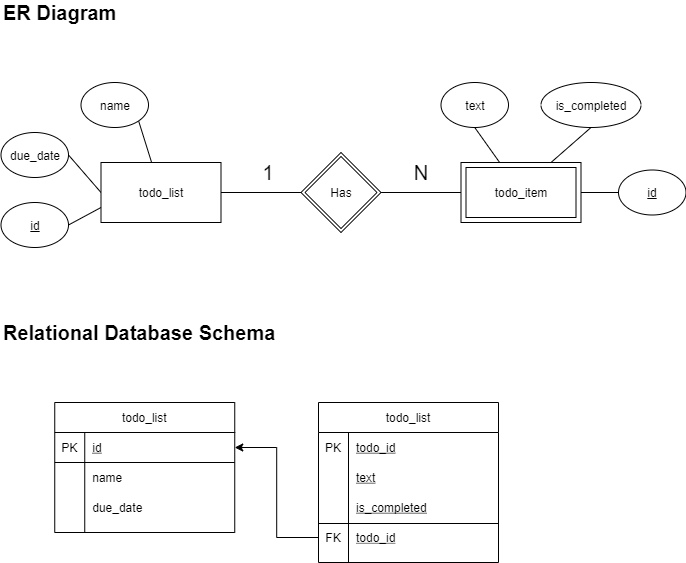

The diagram above was exported from draw.io. Its source (the exported page's mxGraphModel, read from the mxfile embedded in the PNG):
<mxGraphModel dx="1420" dy="762" grid="1" gridSize="10" guides="1" tooltips="1" connect="1" arrows="1" fold="1" page="1" pageScale="1" pageWidth="827" pageHeight="1169" math="0" shadow="0">
  <root>
    <mxCell id="0" />
    <mxCell id="1" parent="0" />
    <mxCell id="T3Nx83zOeM1gn6MiHtZg-15" style="edgeStyle=none;rounded=0;orthogonalLoop=1;jettySize=auto;html=1;exitX=0;exitY=0.5;exitDx=0;exitDy=0;entryX=1;entryY=0.5;entryDx=0;entryDy=0;endArrow=none;endFill=0;" parent="1" source="T3Nx83zOeM1gn6MiHtZg-2" target="T3Nx83zOeM1gn6MiHtZg-4" edge="1">
      <mxGeometry relative="1" as="geometry" />
    </mxCell>
    <mxCell id="T3Nx83zOeM1gn6MiHtZg-2" value="todo_list" style="rounded=0;whiteSpace=wrap;html=1;" parent="1" vertex="1">
      <mxGeometry x="182.5" y="200" width="120" height="60" as="geometry" />
    </mxCell>
    <mxCell id="T3Nx83zOeM1gn6MiHtZg-4" value="due_date" style="ellipse;whiteSpace=wrap;html=1;fontStyle=0" parent="1" vertex="1">
      <mxGeometry x="82.5" y="170" width="67.5" height="45" as="geometry" />
    </mxCell>
    <mxCell id="T3Nx83zOeM1gn6MiHtZg-16" style="edgeStyle=none;rounded=0;orthogonalLoop=1;jettySize=auto;html=1;exitX=1;exitY=1;exitDx=0;exitDy=0;endArrow=none;endFill=0;" parent="1" source="T3Nx83zOeM1gn6MiHtZg-5" target="T3Nx83zOeM1gn6MiHtZg-2" edge="1">
      <mxGeometry relative="1" as="geometry" />
    </mxCell>
    <mxCell id="T3Nx83zOeM1gn6MiHtZg-5" value="name" style="ellipse;whiteSpace=wrap;html=1;fontStyle=0" parent="1" vertex="1">
      <mxGeometry x="162.5" y="120" width="67.5" height="45" as="geometry" />
    </mxCell>
    <mxCell id="T3Nx83zOeM1gn6MiHtZg-13" style="edgeStyle=none;rounded=0;orthogonalLoop=1;jettySize=auto;html=1;exitX=1;exitY=0.5;exitDx=0;exitDy=0;entryX=0;entryY=0.5;entryDx=0;entryDy=0;endArrow=none;endFill=0;" parent="1" source="T3Nx83zOeM1gn6MiHtZg-6" target="T3Nx83zOeM1gn6MiHtZg-7" edge="1">
      <mxGeometry relative="1" as="geometry" />
    </mxCell>
    <mxCell id="T3Nx83zOeM1gn6MiHtZg-14" style="edgeStyle=none;rounded=0;orthogonalLoop=1;jettySize=auto;html=1;exitX=0;exitY=0.5;exitDx=0;exitDy=0;entryX=1;entryY=0.5;entryDx=0;entryDy=0;endArrow=none;endFill=0;" parent="1" source="T3Nx83zOeM1gn6MiHtZg-6" target="T3Nx83zOeM1gn6MiHtZg-2" edge="1">
      <mxGeometry relative="1" as="geometry" />
    </mxCell>
    <mxCell id="T3Nx83zOeM1gn6MiHtZg-6" value="Has" style="shape=rhombus;double=1;perimeter=rhombusPerimeter;whiteSpace=wrap;html=1;align=center;" parent="1" vertex="1">
      <mxGeometry x="382.5" y="190" width="80" height="80" as="geometry" />
    </mxCell>
    <mxCell id="HzhDrkGSaue8FylPyqKj-7" style="rounded=0;orthogonalLoop=1;jettySize=auto;html=1;exitX=1;exitY=0.5;exitDx=0;exitDy=0;entryX=0;entryY=0.5;entryDx=0;entryDy=0;fontSize=20;endArrow=none;endFill=0;" edge="1" parent="1" source="T3Nx83zOeM1gn6MiHtZg-7" target="HzhDrkGSaue8FylPyqKj-6">
      <mxGeometry relative="1" as="geometry" />
    </mxCell>
    <mxCell id="T3Nx83zOeM1gn6MiHtZg-7" value="todo_item" style="shape=ext;margin=3;double=1;whiteSpace=wrap;html=1;align=center;" parent="1" vertex="1">
      <mxGeometry x="542.5" y="200" width="120" height="60" as="geometry" />
    </mxCell>
    <mxCell id="T3Nx83zOeM1gn6MiHtZg-10" style="rounded=0;orthogonalLoop=1;jettySize=auto;html=1;exitX=0.5;exitY=1;exitDx=0;exitDy=0;endArrow=none;endFill=0;" parent="1" source="T3Nx83zOeM1gn6MiHtZg-8" target="T3Nx83zOeM1gn6MiHtZg-7" edge="1">
      <mxGeometry relative="1" as="geometry" />
    </mxCell>
    <mxCell id="T3Nx83zOeM1gn6MiHtZg-8" value="text" style="ellipse;whiteSpace=wrap;html=1;fontStyle=0" parent="1" vertex="1">
      <mxGeometry x="522.5" y="120" width="67.5" height="45" as="geometry" />
    </mxCell>
    <mxCell id="T3Nx83zOeM1gn6MiHtZg-12" style="edgeStyle=none;rounded=0;orthogonalLoop=1;jettySize=auto;html=1;exitX=0.5;exitY=1;exitDx=0;exitDy=0;entryX=0.75;entryY=0;entryDx=0;entryDy=0;endArrow=none;endFill=0;" parent="1" source="T3Nx83zOeM1gn6MiHtZg-9" target="T3Nx83zOeM1gn6MiHtZg-7" edge="1">
      <mxGeometry relative="1" as="geometry" />
    </mxCell>
    <mxCell id="T3Nx83zOeM1gn6MiHtZg-9" value="is_completed" style="ellipse;whiteSpace=wrap;html=1;fontStyle=0" parent="1" vertex="1">
      <mxGeometry x="622.5" y="120" width="100" height="45" as="geometry" />
    </mxCell>
    <mxCell id="T3Nx83zOeM1gn6MiHtZg-17" value="ER Diagram" style="text;html=1;strokeColor=none;fillColor=none;align=left;verticalAlign=middle;whiteSpace=wrap;rounded=0;shadow=0;fontSize=20;fontStyle=1" parent="1" vertex="1">
      <mxGeometry x="82.5" y="40" width="160" height="20" as="geometry" />
    </mxCell>
    <mxCell id="T3Nx83zOeM1gn6MiHtZg-18" value="Relational Database Schema" style="text;html=1;strokeColor=none;fillColor=none;align=left;verticalAlign=middle;whiteSpace=wrap;rounded=0;shadow=0;fontSize=20;fontStyle=1" parent="1" vertex="1">
      <mxGeometry x="82.5" y="360" width="287.5" height="20" as="geometry" />
    </mxCell>
    <mxCell id="T3Nx83zOeM1gn6MiHtZg-19" value="todo_list" style="shape=table;startSize=30;container=1;collapsible=1;childLayout=tableLayout;fixedRows=1;rowLines=0;fontStyle=0;align=center;resizeLast=1;" parent="1" vertex="1">
      <mxGeometry x="136.25" y="440" width="180" height="130" as="geometry" />
    </mxCell>
    <mxCell id="T3Nx83zOeM1gn6MiHtZg-20" value="" style="shape=partialRectangle;collapsible=0;dropTarget=0;pointerEvents=0;fillColor=none;top=0;left=0;bottom=1;right=0;points=[[0,0.5],[1,0.5]];portConstraint=eastwest;" parent="T3Nx83zOeM1gn6MiHtZg-19" vertex="1">
      <mxGeometry y="30" width="180" height="30" as="geometry" />
    </mxCell>
    <mxCell id="T3Nx83zOeM1gn6MiHtZg-21" value="PK" style="shape=partialRectangle;connectable=0;fillColor=none;top=0;left=0;bottom=0;right=0;fontStyle=0;overflow=hidden;" parent="T3Nx83zOeM1gn6MiHtZg-20" vertex="1">
      <mxGeometry width="30" height="30" as="geometry" />
    </mxCell>
    <mxCell id="T3Nx83zOeM1gn6MiHtZg-22" value="id" style="shape=partialRectangle;connectable=0;fillColor=none;top=0;left=0;bottom=0;right=0;align=left;spacingLeft=6;fontStyle=4;overflow=hidden;" parent="T3Nx83zOeM1gn6MiHtZg-20" vertex="1">
      <mxGeometry x="30" width="150" height="30" as="geometry" />
    </mxCell>
    <mxCell id="T3Nx83zOeM1gn6MiHtZg-23" value="" style="shape=partialRectangle;collapsible=0;dropTarget=0;pointerEvents=0;fillColor=none;top=0;left=0;bottom=0;right=0;points=[[0,0.5],[1,0.5]];portConstraint=eastwest;" parent="T3Nx83zOeM1gn6MiHtZg-19" vertex="1">
      <mxGeometry y="60" width="180" height="30" as="geometry" />
    </mxCell>
    <mxCell id="T3Nx83zOeM1gn6MiHtZg-24" value="" style="shape=partialRectangle;connectable=0;fillColor=none;top=0;left=0;bottom=0;right=0;editable=1;overflow=hidden;" parent="T3Nx83zOeM1gn6MiHtZg-23" vertex="1">
      <mxGeometry width="30" height="30" as="geometry" />
    </mxCell>
    <mxCell id="T3Nx83zOeM1gn6MiHtZg-25" value="name" style="shape=partialRectangle;connectable=0;fillColor=none;top=0;left=0;bottom=0;right=0;align=left;spacingLeft=6;overflow=hidden;" parent="T3Nx83zOeM1gn6MiHtZg-23" vertex="1">
      <mxGeometry x="30" width="150" height="30" as="geometry" />
    </mxCell>
    <mxCell id="T3Nx83zOeM1gn6MiHtZg-26" value="" style="shape=partialRectangle;collapsible=0;dropTarget=0;pointerEvents=0;fillColor=none;top=0;left=0;bottom=0;right=0;points=[[0,0.5],[1,0.5]];portConstraint=eastwest;" parent="T3Nx83zOeM1gn6MiHtZg-19" vertex="1">
      <mxGeometry y="90" width="180" height="30" as="geometry" />
    </mxCell>
    <mxCell id="T3Nx83zOeM1gn6MiHtZg-27" value="" style="shape=partialRectangle;connectable=0;fillColor=none;top=0;left=0;bottom=0;right=0;editable=1;overflow=hidden;" parent="T3Nx83zOeM1gn6MiHtZg-26" vertex="1">
      <mxGeometry width="30" height="30" as="geometry" />
    </mxCell>
    <mxCell id="T3Nx83zOeM1gn6MiHtZg-28" value="due_date" style="shape=partialRectangle;connectable=0;fillColor=none;top=0;left=0;bottom=0;right=0;align=left;spacingLeft=6;overflow=hidden;" parent="T3Nx83zOeM1gn6MiHtZg-26" vertex="1">
      <mxGeometry x="30" width="150" height="30" as="geometry" />
    </mxCell>
    <mxCell id="T3Nx83zOeM1gn6MiHtZg-61" value="" style="group" parent="1" vertex="1" connectable="0">
      <mxGeometry x="400" y="440" width="180" height="160" as="geometry" />
    </mxCell>
    <mxCell id="T3Nx83zOeM1gn6MiHtZg-32" value="todo_list" style="shape=table;startSize=30;container=1;collapsible=1;childLayout=tableLayout;fixedRows=1;rowLines=0;fontStyle=0;align=center;resizeLast=1;" parent="T3Nx83zOeM1gn6MiHtZg-61" vertex="1">
      <mxGeometry width="180" height="160" as="geometry" />
    </mxCell>
    <mxCell id="T3Nx83zOeM1gn6MiHtZg-36" value="" style="shape=partialRectangle;collapsible=0;dropTarget=0;pointerEvents=0;fillColor=none;top=0;left=0;bottom=0;right=0;points=[[0,0.5],[1,0.5]];portConstraint=eastwest;" parent="T3Nx83zOeM1gn6MiHtZg-32" vertex="1">
      <mxGeometry y="30" width="180" height="30" as="geometry" />
    </mxCell>
    <mxCell id="T3Nx83zOeM1gn6MiHtZg-37" value="PK" style="shape=partialRectangle;connectable=0;fillColor=none;top=0;left=0;bottom=0;right=0;editable=1;overflow=hidden;" parent="T3Nx83zOeM1gn6MiHtZg-36" vertex="1">
      <mxGeometry width="30" height="30" as="geometry" />
    </mxCell>
    <mxCell id="T3Nx83zOeM1gn6MiHtZg-38" value="todo_id" style="shape=partialRectangle;connectable=0;fillColor=none;top=0;left=0;bottom=0;right=0;align=left;spacingLeft=6;overflow=hidden;fontStyle=4" parent="T3Nx83zOeM1gn6MiHtZg-36" vertex="1">
      <mxGeometry x="30" width="150" height="30" as="geometry" />
    </mxCell>
    <mxCell id="T3Nx83zOeM1gn6MiHtZg-39" value="" style="shape=partialRectangle;collapsible=0;dropTarget=0;pointerEvents=0;fillColor=none;top=0;left=0;bottom=0;right=0;points=[[0,0.5],[1,0.5]];portConstraint=eastwest;" parent="T3Nx83zOeM1gn6MiHtZg-32" vertex="1">
      <mxGeometry y="60" width="180" height="30" as="geometry" />
    </mxCell>
    <mxCell id="T3Nx83zOeM1gn6MiHtZg-40" value="" style="shape=partialRectangle;connectable=0;fillColor=none;top=0;left=0;bottom=0;right=0;editable=1;overflow=hidden;" parent="T3Nx83zOeM1gn6MiHtZg-39" vertex="1">
      <mxGeometry width="30" height="30" as="geometry" />
    </mxCell>
    <mxCell id="T3Nx83zOeM1gn6MiHtZg-41" value="text" style="shape=partialRectangle;connectable=0;fillColor=none;top=0;left=0;bottom=0;right=0;align=left;spacingLeft=6;overflow=hidden;fontStyle=4" parent="T3Nx83zOeM1gn6MiHtZg-39" vertex="1">
      <mxGeometry x="30" width="150" height="30" as="geometry" />
    </mxCell>
    <mxCell id="T3Nx83zOeM1gn6MiHtZg-52" value="" style="shape=partialRectangle;collapsible=0;dropTarget=0;pointerEvents=0;fillColor=none;top=0;left=0;bottom=0;right=0;points=[[0,0.5],[1,0.5]];portConstraint=eastwest;" parent="T3Nx83zOeM1gn6MiHtZg-32" vertex="1">
      <mxGeometry y="90" width="180" height="30" as="geometry" />
    </mxCell>
    <mxCell id="T3Nx83zOeM1gn6MiHtZg-53" value="" style="shape=partialRectangle;connectable=0;fillColor=none;top=0;left=0;bottom=0;right=0;editable=1;overflow=hidden;" parent="T3Nx83zOeM1gn6MiHtZg-52" vertex="1">
      <mxGeometry width="30" height="30" as="geometry" />
    </mxCell>
    <mxCell id="T3Nx83zOeM1gn6MiHtZg-54" value="is_completed" style="shape=partialRectangle;connectable=0;fillColor=none;top=0;left=0;bottom=0;right=0;align=left;spacingLeft=6;overflow=hidden;fontStyle=4" parent="T3Nx83zOeM1gn6MiHtZg-52" vertex="1">
      <mxGeometry x="30" width="150" height="30" as="geometry" />
    </mxCell>
    <mxCell id="T3Nx83zOeM1gn6MiHtZg-55" value="" style="shape=partialRectangle;collapsible=0;dropTarget=0;pointerEvents=0;fillColor=none;top=0;left=0;bottom=0;right=0;points=[[0,0.5],[1,0.5]];portConstraint=eastwest;" parent="T3Nx83zOeM1gn6MiHtZg-32" vertex="1">
      <mxGeometry y="120" width="180" height="30" as="geometry" />
    </mxCell>
    <mxCell id="T3Nx83zOeM1gn6MiHtZg-56" value="FK" style="shape=partialRectangle;connectable=0;fillColor=none;top=0;left=0;bottom=0;right=0;editable=1;overflow=hidden;" parent="T3Nx83zOeM1gn6MiHtZg-55" vertex="1">
      <mxGeometry width="30" height="30" as="geometry" />
    </mxCell>
    <mxCell id="T3Nx83zOeM1gn6MiHtZg-57" value="todo_id" style="shape=partialRectangle;connectable=0;fillColor=none;top=0;left=0;bottom=0;right=0;align=left;spacingLeft=6;overflow=hidden;fontStyle=4" parent="T3Nx83zOeM1gn6MiHtZg-55" vertex="1">
      <mxGeometry x="30" width="150" height="30" as="geometry" />
    </mxCell>
    <mxCell id="T3Nx83zOeM1gn6MiHtZg-59" value="" style="line;strokeWidth=1;rotatable=0;dashed=0;labelPosition=right;align=left;verticalAlign=middle;spacingTop=0;spacingLeft=6;points=[];portConstraint=eastwest;" parent="T3Nx83zOeM1gn6MiHtZg-61" vertex="1">
      <mxGeometry y="116" width="180" height="10" as="geometry" />
    </mxCell>
    <mxCell id="T3Nx83zOeM1gn6MiHtZg-62" style="edgeStyle=orthogonalEdgeStyle;rounded=0;orthogonalLoop=1;jettySize=auto;html=1;exitX=0;exitY=0.5;exitDx=0;exitDy=0;entryX=1;entryY=0.5;entryDx=0;entryDy=0;endArrow=classic;endFill=1;" parent="1" source="T3Nx83zOeM1gn6MiHtZg-55" target="T3Nx83zOeM1gn6MiHtZg-20" edge="1">
      <mxGeometry relative="1" as="geometry" />
    </mxCell>
    <mxCell id="HzhDrkGSaue8FylPyqKj-1" value="1" style="text;html=1;strokeColor=none;fillColor=none;align=center;verticalAlign=middle;whiteSpace=wrap;rounded=0;fontSize=20;" vertex="1" parent="1">
      <mxGeometry x="330" y="200" width="40" height="20" as="geometry" />
    </mxCell>
    <mxCell id="HzhDrkGSaue8FylPyqKj-2" value="N" style="text;html=1;strokeColor=none;fillColor=none;align=center;verticalAlign=middle;whiteSpace=wrap;rounded=0;fontSize=20;" vertex="1" parent="1">
      <mxGeometry x="482.5" y="200" width="40" height="20" as="geometry" />
    </mxCell>
    <mxCell id="HzhDrkGSaue8FylPyqKj-8" style="edgeStyle=none;rounded=0;orthogonalLoop=1;jettySize=auto;html=1;exitX=1;exitY=0.5;exitDx=0;exitDy=0;entryX=0;entryY=0.75;entryDx=0;entryDy=0;fontSize=20;endArrow=none;endFill=0;" edge="1" parent="1" source="HzhDrkGSaue8FylPyqKj-5" target="T3Nx83zOeM1gn6MiHtZg-2">
      <mxGeometry relative="1" as="geometry" />
    </mxCell>
    <mxCell id="HzhDrkGSaue8FylPyqKj-5" value="&lt;u&gt;id&lt;/u&gt;" style="ellipse;whiteSpace=wrap;html=1;fontStyle=0" vertex="1" parent="1">
      <mxGeometry x="82.5" y="240" width="67.5" height="45" as="geometry" />
    </mxCell>
    <mxCell id="HzhDrkGSaue8FylPyqKj-6" value="&lt;u&gt;id&lt;/u&gt;" style="ellipse;whiteSpace=wrap;html=1;fontStyle=0" vertex="1" parent="1">
      <mxGeometry x="700" y="207.5" width="67.5" height="45" as="geometry" />
    </mxCell>
  </root>
</mxGraphModel>